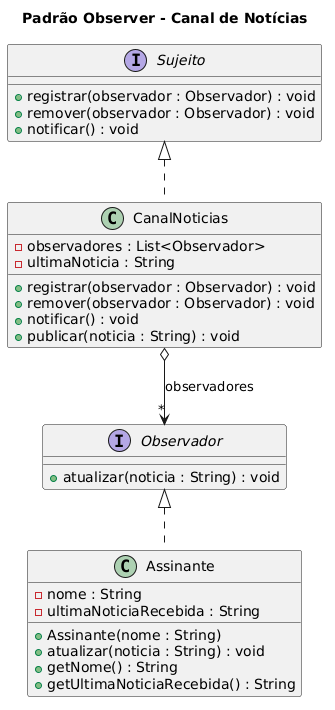

The diagram above was rendered by PlantUML. Its source (embedded in the PNG):
@startuml
title Padrão Observer - Canal de Notícias

interface Sujeito {
    + registrar(observador : Observador) : void
    + remover(observador : Observador) : void
    + notificar() : void
}

interface Observador {
    + atualizar(noticia : String) : void
}

class CanalNoticias {
    - observadores : List<Observador>
    - ultimaNoticia : String
    + registrar(observador : Observador) : void
    + remover(observador : Observador) : void
    + notificar() : void
    + publicar(noticia : String) : void
}

class Assinante {
    - nome : String
    - ultimaNoticiaRecebida : String
    + Assinante(nome : String)
    + atualizar(noticia : String) : void
    + getNome() : String
    + getUltimaNoticiaRecebida() : String
}

Sujeito <|.. CanalNoticias
Observador <|.. Assinante
CanalNoticias o--> "*" Observador : observadores
@enduml